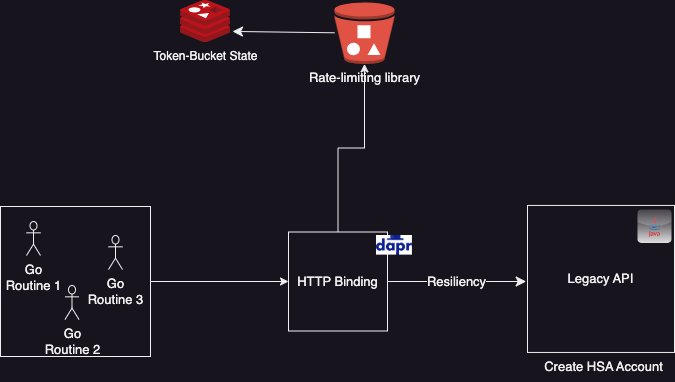

The diagram above was exported from draw.io. Its source (the exported page's mxGraphModel, read from the mxfile embedded in the PNG):
<mxGraphModel dx="1354" dy="735" grid="1" gridSize="10" guides="1" tooltips="1" connect="1" arrows="1" fold="1" page="1" pageScale="1" pageWidth="850" pageHeight="1100" math="0" shadow="0">
  <root>
    <mxCell id="0" />
    <mxCell id="1" parent="0" />
    <mxCell id="mRTvDrS2cG5sLHKsbXgX-21" style="edgeStyle=orthogonalEdgeStyle;rounded=0;orthogonalLoop=1;jettySize=auto;html=1;entryX=0;entryY=0.5;entryDx=0;entryDy=0;" edge="1" parent="1" source="mRTvDrS2cG5sLHKsbXgX-6" target="mRTvDrS2cG5sLHKsbXgX-15">
      <mxGeometry relative="1" as="geometry" />
    </mxCell>
    <mxCell id="mRTvDrS2cG5sLHKsbXgX-6" value="" style="whiteSpace=wrap;html=1;aspect=fixed;fontSize=16;" vertex="1" parent="1">
      <mxGeometry x="142" y="819" width="150" height="150" as="geometry" />
    </mxCell>
    <mxCell id="mRTvDrS2cG5sLHKsbXgX-8" value="Go &lt;br&gt;Routine 1" style="shape=umlActor;verticalLabelPosition=bottom;verticalAlign=top;html=1;outlineConnect=0;fontSize=13;" vertex="1" parent="1">
      <mxGeometry x="168" y="834" width="14" height="34" as="geometry" />
    </mxCell>
    <mxCell id="mRTvDrS2cG5sLHKsbXgX-9" value="Go &lt;br&gt;Routine 2" style="shape=umlActor;verticalLabelPosition=bottom;verticalAlign=top;html=1;outlineConnect=0;fontSize=13;" vertex="1" parent="1">
      <mxGeometry x="206.5" y="898" width="14" height="34" as="geometry" />
    </mxCell>
    <mxCell id="mRTvDrS2cG5sLHKsbXgX-10" value="Go&lt;br&gt;Routine 3" style="shape=umlActor;verticalLabelPosition=bottom;verticalAlign=top;html=1;outlineConnect=0;fontSize=13;" vertex="1" parent="1">
      <mxGeometry x="250" y="848" width="14" height="34" as="geometry" />
    </mxCell>
    <mxCell id="mRTvDrS2cG5sLHKsbXgX-11" value="Legacy API" style="whiteSpace=wrap;html=1;aspect=fixed;fontSize=13;" vertex="1" parent="1">
      <mxGeometry x="669" y="817.94" width="147" height="147" as="geometry" />
    </mxCell>
    <mxCell id="mRTvDrS2cG5sLHKsbXgX-12" value="" style="dashed=0;outlineConnect=0;html=1;align=center;labelPosition=center;verticalLabelPosition=bottom;verticalAlign=top;shape=mxgraph.webicons.java;gradientColor=#DFDEDE;fontSize=13;" vertex="1" parent="1">
      <mxGeometry x="779" y="822" width="34" height="33.4" as="geometry" />
    </mxCell>
    <mxCell id="mRTvDrS2cG5sLHKsbXgX-13" value="&lt;span style=&quot;font-size: 13px;&quot;&gt;Create HSA Account&lt;/span&gt;" style="text;html=1;align=center;verticalAlign=middle;resizable=0;points=[];autosize=1;strokeColor=none;fillColor=none;fontSize=16;" vertex="1" parent="1">
      <mxGeometry x="675" y="964" width="140" height="30" as="geometry" />
    </mxCell>
    <mxCell id="mRTvDrS2cG5sLHKsbXgX-14" value="Resiliency" style="edgeStyle=none;curved=1;rounded=0;orthogonalLoop=1;jettySize=auto;html=1;fontSize=13;startSize=8;endSize=8;" edge="1" parent="1" source="mRTvDrS2cG5sLHKsbXgX-15">
      <mxGeometry relative="1" as="geometry">
        <mxPoint x="667.666748046875" y="894" as="targetPoint" />
      </mxGeometry>
    </mxCell>
    <mxCell id="mRTvDrS2cG5sLHKsbXgX-24" style="edgeStyle=orthogonalEdgeStyle;rounded=0;orthogonalLoop=1;jettySize=auto;html=1;" edge="1" parent="1" source="mRTvDrS2cG5sLHKsbXgX-15" target="mRTvDrS2cG5sLHKsbXgX-19">
      <mxGeometry relative="1" as="geometry" />
    </mxCell>
    <mxCell id="mRTvDrS2cG5sLHKsbXgX-15" value="&lt;span style=&quot;font-size: 13px;&quot;&gt;HTTP Binding&lt;/span&gt;" style="whiteSpace=wrap;html=1;aspect=fixed;fontSize=16;" vertex="1" parent="1">
      <mxGeometry x="430" y="844.5" width="99" height="99" as="geometry" />
    </mxCell>
    <mxCell id="mRTvDrS2cG5sLHKsbXgX-16" value="" style="shape=image;verticalLabelPosition=bottom;labelBackgroundColor=default;verticalAlign=top;aspect=fixed;imageAspect=0;image=https://nillsf.com/wp-content/uploads/2020/04/2020-04-26-11_44_08--750x410.png;" vertex="1" parent="1">
      <mxGeometry x="518" y="848" width="35.92" height="19.62" as="geometry" />
    </mxCell>
    <mxCell id="mRTvDrS2cG5sLHKsbXgX-18" style="edgeStyle=none;curved=1;rounded=0;orthogonalLoop=1;jettySize=auto;html=1;fontSize=13;startSize=8;endSize=8;" edge="1" parent="1" source="mRTvDrS2cG5sLHKsbXgX-19">
      <mxGeometry relative="1" as="geometry">
        <mxPoint x="374" y="643.94" as="targetPoint" />
      </mxGeometry>
    </mxCell>
    <mxCell id="mRTvDrS2cG5sLHKsbXgX-19" value="Rate-limiting library" style="outlineConnect=0;dashed=0;verticalLabelPosition=bottom;verticalAlign=top;align=center;html=1;shape=mxgraph.aws3.bucket_with_objects;fillColor=#E05243;gradientColor=none;fontSize=13;" vertex="1" parent="1">
      <mxGeometry x="476" y="614.94" width="60" height="61.5" as="geometry" />
    </mxCell>
    <mxCell id="mRTvDrS2cG5sLHKsbXgX-20" value="Token-Bucket State" style="sketch=0;aspect=fixed;html=1;points=[];align=center;image;fontSize=12;image=img/lib/mscae/Cache_Redis_Product.svg;" vertex="1" parent="1">
      <mxGeometry x="322" y="612.94" width="50" height="42" as="geometry" />
    </mxCell>
  </root>
</mxGraphModel>